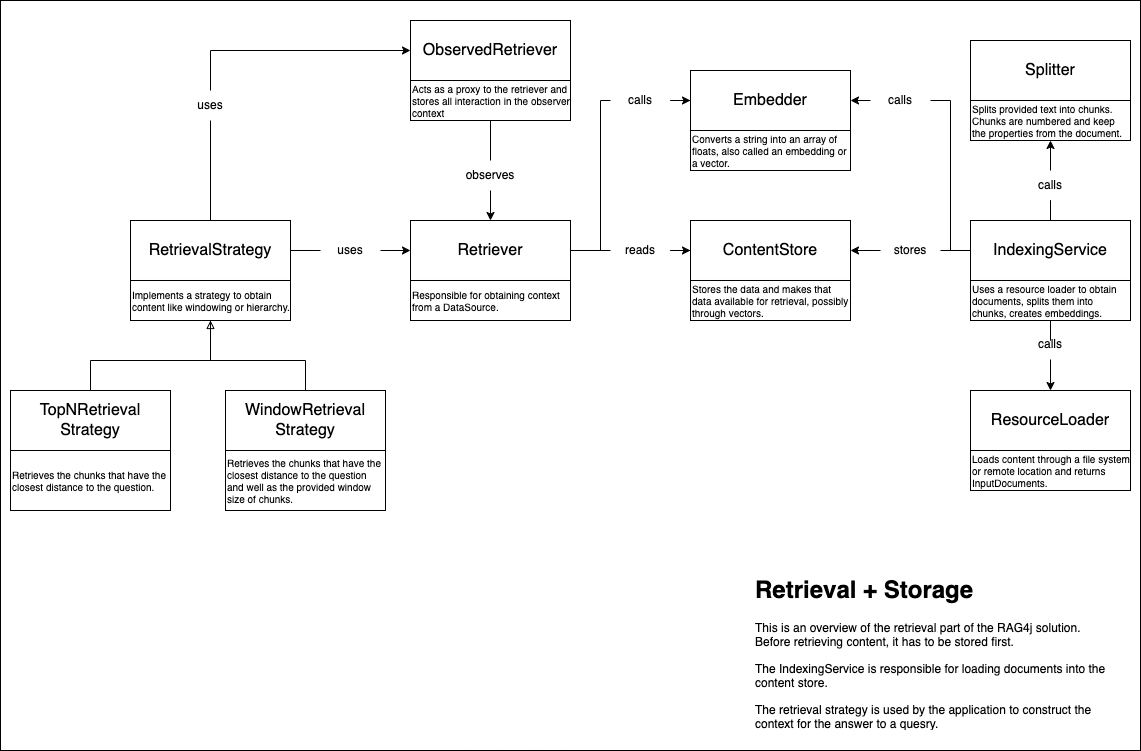

The diagram above was exported from draw.io. Its source (the exported page's mxGraphModel, read from the mxfile embedded in the PNG):
<mxGraphModel dx="2522" dy="1466" grid="1" gridSize="10" guides="1" tooltips="1" connect="1" arrows="1" fold="1" page="1" pageScale="1" pageWidth="1169" pageHeight="827" background="none" math="0" shadow="0">
  <root>
    <mxCell id="0" />
    <mxCell id="1" parent="0" />
    <mxCell id="zN6ritAwGxVms7HTPamY-41" value="" style="rounded=0;whiteSpace=wrap;html=1;" vertex="1" parent="1">
      <mxGeometry x="10" y="70" width="1140" height="750" as="geometry" />
    </mxCell>
    <mxCell id="zN6ritAwGxVms7HTPamY-6" style="edgeStyle=orthogonalEdgeStyle;rounded=0;orthogonalLoop=1;jettySize=auto;html=1;entryX=0;entryY=0.5;entryDx=0;entryDy=0;" edge="1" parent="1" source="zN6ritAwGxVms7HTPamY-8" target="zN6ritAwGxVms7HTPamY-1">
      <mxGeometry relative="1" as="geometry" />
    </mxCell>
    <mxCell id="zN6ritAwGxVms7HTPamY-9" style="edgeStyle=orthogonalEdgeStyle;rounded=0;orthogonalLoop=1;jettySize=auto;html=1;entryX=0;entryY=0.5;entryDx=0;entryDy=0;" edge="1" parent="1" source="zN6ritAwGxVms7HTPamY-11" target="zN6ritAwGxVms7HTPamY-4">
      <mxGeometry relative="1" as="geometry">
        <Array as="points" />
      </mxGeometry>
    </mxCell>
    <mxCell id="z9dz9DGFaDtdoIUOdWWz-1" value="Retriever" style="rounded=0;whiteSpace=wrap;html=1;fontSize=16;" parent="1" vertex="1">
      <mxGeometry x="420" y="290" width="160" height="60" as="geometry" />
    </mxCell>
    <mxCell id="z9dz9DGFaDtdoIUOdWWz-5" style="edgeStyle=orthogonalEdgeStyle;rounded=0;orthogonalLoop=1;jettySize=auto;html=1;" parent="1" source="z9dz9DGFaDtdoIUOdWWz-6" target="z9dz9DGFaDtdoIUOdWWz-1" edge="1">
      <mxGeometry relative="1" as="geometry" />
    </mxCell>
    <mxCell id="z9dz9DGFaDtdoIUOdWWz-22" style="edgeStyle=none;rounded=0;orthogonalLoop=1;jettySize=auto;html=1;entryX=0;entryY=0.5;entryDx=0;entryDy=0;" parent="1" source="z9dz9DGFaDtdoIUOdWWz-23" target="z9dz9DGFaDtdoIUOdWWz-13" edge="1">
      <mxGeometry relative="1" as="geometry">
        <Array as="points">
          <mxPoint x="220" y="120" />
        </Array>
      </mxGeometry>
    </mxCell>
    <mxCell id="z9dz9DGFaDtdoIUOdWWz-2" value="RetrievalStrategy" style="rounded=0;whiteSpace=wrap;html=1;fontSize=16;" parent="1" vertex="1">
      <mxGeometry x="140" y="290" width="160" height="60" as="geometry" />
    </mxCell>
    <mxCell id="z9dz9DGFaDtdoIUOdWWz-3" value="Responsible for obtaining context from a DataSource." style="rounded=0;whiteSpace=wrap;html=1;fontSize=10;align=left;" parent="1" vertex="1">
      <mxGeometry x="420" y="350" width="160" height="40" as="geometry" />
    </mxCell>
    <mxCell id="z9dz9DGFaDtdoIUOdWWz-4" value="Implements a strategy to obtain content like windowing or hierarchy." style="rounded=0;whiteSpace=wrap;html=1;fontSize=10;align=left;" parent="1" vertex="1">
      <mxGeometry x="140" y="350" width="160" height="40" as="geometry" />
    </mxCell>
    <mxCell id="z9dz9DGFaDtdoIUOdWWz-7" value="" style="edgeStyle=orthogonalEdgeStyle;rounded=0;orthogonalLoop=1;jettySize=auto;html=1;endArrow=none;endFill=0;" parent="1" source="z9dz9DGFaDtdoIUOdWWz-2" target="z9dz9DGFaDtdoIUOdWWz-6" edge="1">
      <mxGeometry relative="1" as="geometry">
        <mxPoint x="300" y="320" as="sourcePoint" />
        <mxPoint x="420" y="320" as="targetPoint" />
      </mxGeometry>
    </mxCell>
    <mxCell id="z9dz9DGFaDtdoIUOdWWz-6" value="uses" style="text;html=1;strokeColor=none;fillColor=none;align=center;verticalAlign=middle;whiteSpace=wrap;rounded=0;" parent="1" vertex="1">
      <mxGeometry x="330" y="305" width="60" height="30" as="geometry" />
    </mxCell>
    <mxCell id="z9dz9DGFaDtdoIUOdWWz-13" value="ObservedRetriever" style="rounded=0;whiteSpace=wrap;html=1;fontSize=16;" parent="1" vertex="1">
      <mxGeometry x="420" y="90" width="160" height="60" as="geometry" />
    </mxCell>
    <mxCell id="z9dz9DGFaDtdoIUOdWWz-15" style="edgeStyle=orthogonalEdgeStyle;rounded=0;orthogonalLoop=1;jettySize=auto;html=1;" parent="1" source="z9dz9DGFaDtdoIUOdWWz-16" target="z9dz9DGFaDtdoIUOdWWz-1" edge="1">
      <mxGeometry relative="1" as="geometry" />
    </mxCell>
    <mxCell id="z9dz9DGFaDtdoIUOdWWz-14" value="Acts as a proxy to the retriever and stores all interaction in the observer context" style="rounded=0;whiteSpace=wrap;html=1;fontSize=10;align=left;" parent="1" vertex="1">
      <mxGeometry x="420" y="150" width="160" height="40" as="geometry" />
    </mxCell>
    <mxCell id="z9dz9DGFaDtdoIUOdWWz-17" value="" style="edgeStyle=orthogonalEdgeStyle;rounded=0;orthogonalLoop=1;jettySize=auto;html=1;endArrow=none;endFill=0;" parent="1" source="z9dz9DGFaDtdoIUOdWWz-14" target="z9dz9DGFaDtdoIUOdWWz-16" edge="1">
      <mxGeometry relative="1" as="geometry">
        <mxPoint x="500" y="190" as="sourcePoint" />
        <mxPoint x="500" y="290" as="targetPoint" />
      </mxGeometry>
    </mxCell>
    <mxCell id="z9dz9DGFaDtdoIUOdWWz-16" value="observes" style="text;html=1;strokeColor=none;fillColor=none;align=center;verticalAlign=middle;whiteSpace=wrap;rounded=0;" parent="1" vertex="1">
      <mxGeometry x="470" y="230" width="60" height="30" as="geometry" />
    </mxCell>
    <mxCell id="z9dz9DGFaDtdoIUOdWWz-24" value="" style="edgeStyle=none;rounded=0;orthogonalLoop=1;jettySize=auto;html=1;entryX=0.5;entryY=1;entryDx=0;entryDy=0;endArrow=none;endFill=0;" parent="1" source="z9dz9DGFaDtdoIUOdWWz-2" target="z9dz9DGFaDtdoIUOdWWz-23" edge="1">
      <mxGeometry relative="1" as="geometry">
        <mxPoint x="220" y="290" as="sourcePoint" />
        <mxPoint x="420" y="120" as="targetPoint" />
        <Array as="points" />
      </mxGeometry>
    </mxCell>
    <mxCell id="z9dz9DGFaDtdoIUOdWWz-23" value="uses" style="text;html=1;strokeColor=none;fillColor=none;align=center;verticalAlign=middle;whiteSpace=wrap;rounded=0;" parent="1" vertex="1">
      <mxGeometry x="190" y="160" width="60" height="30" as="geometry" />
    </mxCell>
    <mxCell id="z9dz9DGFaDtdoIUOdWWz-30" style="edgeStyle=none;rounded=0;orthogonalLoop=1;jettySize=auto;html=1;endArrow=none;endFill=0;" parent="1" source="z9dz9DGFaDtdoIUOdWWz-25" target="z9dz9DGFaDtdoIUOdWWz-4" edge="1">
      <mxGeometry relative="1" as="geometry">
        <Array as="points">
          <mxPoint x="315" y="430" />
          <mxPoint x="220" y="430" />
        </Array>
      </mxGeometry>
    </mxCell>
    <mxCell id="z9dz9DGFaDtdoIUOdWWz-25" value="WindowRetrieval&lt;br&gt;Strategy" style="rounded=0;whiteSpace=wrap;html=1;fontSize=16;" parent="1" vertex="1">
      <mxGeometry x="235" y="460" width="160" height="60" as="geometry" />
    </mxCell>
    <mxCell id="z9dz9DGFaDtdoIUOdWWz-26" value="Retrieves the chunks that have the closest distance to the question and well as the provided window size of chunks." style="rounded=0;whiteSpace=wrap;html=1;fontSize=10;align=left;" parent="1" vertex="1">
      <mxGeometry x="235" y="520" width="160" height="60" as="geometry" />
    </mxCell>
    <mxCell id="z9dz9DGFaDtdoIUOdWWz-29" style="edgeStyle=none;rounded=0;orthogonalLoop=1;jettySize=auto;html=1;endArrow=block;endFill=0;" parent="1" source="z9dz9DGFaDtdoIUOdWWz-27" target="z9dz9DGFaDtdoIUOdWWz-4" edge="1">
      <mxGeometry relative="1" as="geometry">
        <Array as="points">
          <mxPoint x="100" y="430" />
          <mxPoint x="220" y="430" />
        </Array>
      </mxGeometry>
    </mxCell>
    <mxCell id="z9dz9DGFaDtdoIUOdWWz-27" value="TopNRetrieval&lt;br&gt;Strategy" style="rounded=0;whiteSpace=wrap;html=1;fontSize=16;" parent="1" vertex="1">
      <mxGeometry x="20" y="460" width="160" height="60" as="geometry" />
    </mxCell>
    <mxCell id="z9dz9DGFaDtdoIUOdWWz-28" value="Retrieves the chunks that have the closest distance to the question." style="rounded=0;whiteSpace=wrap;html=1;fontSize=10;align=left;" parent="1" vertex="1">
      <mxGeometry x="20" y="520" width="160" height="60" as="geometry" />
    </mxCell>
    <mxCell id="z9dz9DGFaDtdoIUOdWWz-31" value="&lt;h1&gt;Retrieval + Storage&lt;/h1&gt;&lt;p&gt;This is an overview of the retrieval part of the RAG4j solution. Before retrieving content, it has to be stored first.&lt;/p&gt;&lt;p&gt;The IndexingService is responsible for loading documents into the content store.&lt;/p&gt;&lt;p&gt;The retrieval strategy is used by the application to construct the context for the answer to a quesry.&amp;nbsp;&lt;/p&gt;" style="text;html=1;strokeColor=none;fillColor=none;spacing=5;spacingTop=-20;whiteSpace=wrap;overflow=hidden;rounded=0;" parent="1" vertex="1">
      <mxGeometry x="760" y="640" width="360" height="160" as="geometry" />
    </mxCell>
    <mxCell id="zN6ritAwGxVms7HTPamY-1" value="ContentStore" style="rounded=0;whiteSpace=wrap;html=1;fontSize=16;" vertex="1" parent="1">
      <mxGeometry x="700" y="290" width="160" height="60" as="geometry" />
    </mxCell>
    <mxCell id="zN6ritAwGxVms7HTPamY-12" style="edgeStyle=orthogonalEdgeStyle;rounded=0;orthogonalLoop=1;jettySize=auto;html=1;" edge="1" parent="1" source="zN6ritAwGxVms7HTPamY-14" target="zN6ritAwGxVms7HTPamY-3">
      <mxGeometry relative="1" as="geometry" />
    </mxCell>
    <mxCell id="zN6ritAwGxVms7HTPamY-15" style="edgeStyle=orthogonalEdgeStyle;rounded=0;orthogonalLoop=1;jettySize=auto;html=1;" edge="1" parent="1" source="zN6ritAwGxVms7HTPamY-23" target="zN6ritAwGxVms7HTPamY-37">
      <mxGeometry relative="1" as="geometry" />
    </mxCell>
    <mxCell id="zN6ritAwGxVms7HTPamY-17" style="edgeStyle=orthogonalEdgeStyle;rounded=0;orthogonalLoop=1;jettySize=auto;html=1;" edge="1" parent="1" source="zN6ritAwGxVms7HTPamY-25" target="zN6ritAwGxVms7HTPamY-1">
      <mxGeometry relative="1" as="geometry" />
    </mxCell>
    <mxCell id="zN6ritAwGxVms7HTPamY-30" style="edgeStyle=orthogonalEdgeStyle;rounded=0;orthogonalLoop=1;jettySize=auto;html=1;entryX=1;entryY=0.5;entryDx=0;entryDy=0;endArrow=none;endFill=0;" edge="1" parent="1" source="zN6ritAwGxVms7HTPamY-2" target="zN6ritAwGxVms7HTPamY-29">
      <mxGeometry relative="1" as="geometry" />
    </mxCell>
    <mxCell id="zN6ritAwGxVms7HTPamY-2" value="IndexingService" style="rounded=0;whiteSpace=wrap;html=1;fontSize=16;" vertex="1" parent="1">
      <mxGeometry x="980" y="290" width="160" height="60" as="geometry" />
    </mxCell>
    <mxCell id="zN6ritAwGxVms7HTPamY-3" value="ResourceLoader" style="rounded=0;whiteSpace=wrap;html=1;fontSize=16;" vertex="1" parent="1">
      <mxGeometry x="980" y="460" width="160" height="60" as="geometry" />
    </mxCell>
    <mxCell id="zN6ritAwGxVms7HTPamY-4" value="Embedder" style="rounded=0;whiteSpace=wrap;html=1;fontSize=16;" vertex="1" parent="1">
      <mxGeometry x="700" y="140" width="160" height="60" as="geometry" />
    </mxCell>
    <mxCell id="zN6ritAwGxVms7HTPamY-5" value="Splitter" style="rounded=0;whiteSpace=wrap;html=1;fontSize=16;" vertex="1" parent="1">
      <mxGeometry x="980" y="110" width="160" height="60" as="geometry" />
    </mxCell>
    <mxCell id="zN6ritAwGxVms7HTPamY-7" value="" style="edgeStyle=orthogonalEdgeStyle;rounded=0;orthogonalLoop=1;jettySize=auto;html=1;entryX=0;entryY=0.5;entryDx=0;entryDy=0;endArrow=none;endFill=0;" edge="1" parent="1" source="z9dz9DGFaDtdoIUOdWWz-1" target="zN6ritAwGxVms7HTPamY-8">
      <mxGeometry relative="1" as="geometry">
        <mxPoint x="580" y="320" as="sourcePoint" />
        <mxPoint x="670" y="320" as="targetPoint" />
      </mxGeometry>
    </mxCell>
    <mxCell id="zN6ritAwGxVms7HTPamY-8" value="reads" style="text;html=1;strokeColor=none;fillColor=none;align=center;verticalAlign=middle;whiteSpace=wrap;rounded=0;" vertex="1" parent="1">
      <mxGeometry x="620" y="305" width="60" height="30" as="geometry" />
    </mxCell>
    <mxCell id="zN6ritAwGxVms7HTPamY-10" value="" style="edgeStyle=orthogonalEdgeStyle;rounded=0;orthogonalLoop=1;jettySize=auto;html=1;entryX=0;entryY=0.5;entryDx=0;entryDy=0;endArrow=none;endFill=0;" edge="1" parent="1" source="z9dz9DGFaDtdoIUOdWWz-1" target="zN6ritAwGxVms7HTPamY-11">
      <mxGeometry relative="1" as="geometry">
        <mxPoint x="580" y="320" as="sourcePoint" />
        <mxPoint x="700" y="170" as="targetPoint" />
        <Array as="points">
          <mxPoint x="610" y="320" />
          <mxPoint x="610" y="170" />
        </Array>
      </mxGeometry>
    </mxCell>
    <mxCell id="zN6ritAwGxVms7HTPamY-11" value="calls" style="text;html=1;strokeColor=none;fillColor=none;align=center;verticalAlign=middle;whiteSpace=wrap;rounded=0;" vertex="1" parent="1">
      <mxGeometry x="620" y="155" width="60" height="30" as="geometry" />
    </mxCell>
    <mxCell id="zN6ritAwGxVms7HTPamY-13" value="" style="edgeStyle=orthogonalEdgeStyle;rounded=0;orthogonalLoop=1;jettySize=auto;html=1;endArrow=none;endFill=0;exitX=0.5;exitY=1;exitDx=0;exitDy=0;" edge="1" parent="1" source="zN6ritAwGxVms7HTPamY-39" target="zN6ritAwGxVms7HTPamY-14">
      <mxGeometry relative="1" as="geometry">
        <mxPoint x="1060" y="350" as="sourcePoint" />
        <mxPoint x="1060" y="414" as="targetPoint" />
      </mxGeometry>
    </mxCell>
    <mxCell id="zN6ritAwGxVms7HTPamY-14" value="calls" style="text;html=1;strokeColor=none;fillColor=none;align=center;verticalAlign=middle;whiteSpace=wrap;rounded=0;" vertex="1" parent="1">
      <mxGeometry x="1030" y="399" width="60" height="30" as="geometry" />
    </mxCell>
    <mxCell id="zN6ritAwGxVms7HTPamY-22" value="" style="edgeStyle=orthogonalEdgeStyle;rounded=0;orthogonalLoop=1;jettySize=auto;html=1;endArrow=none;endFill=0;" edge="1" parent="1" source="zN6ritAwGxVms7HTPamY-2" target="zN6ritAwGxVms7HTPamY-23">
      <mxGeometry relative="1" as="geometry">
        <mxPoint x="1060" y="290" as="sourcePoint" />
        <mxPoint x="1060" y="200" as="targetPoint" />
      </mxGeometry>
    </mxCell>
    <mxCell id="zN6ritAwGxVms7HTPamY-23" value="calls" style="text;html=1;strokeColor=none;fillColor=none;align=center;verticalAlign=middle;whiteSpace=wrap;rounded=0;" vertex="1" parent="1">
      <mxGeometry x="1030" y="240" width="60" height="30" as="geometry" />
    </mxCell>
    <mxCell id="zN6ritAwGxVms7HTPamY-24" value="" style="edgeStyle=orthogonalEdgeStyle;rounded=0;orthogonalLoop=1;jettySize=auto;html=1;endArrow=none;endFill=0;" edge="1" parent="1" source="zN6ritAwGxVms7HTPamY-2" target="zN6ritAwGxVms7HTPamY-25">
      <mxGeometry relative="1" as="geometry">
        <mxPoint x="980" y="320" as="sourcePoint" />
        <mxPoint x="860" y="320" as="targetPoint" />
      </mxGeometry>
    </mxCell>
    <mxCell id="zN6ritAwGxVms7HTPamY-25" value="stores" style="text;html=1;strokeColor=none;fillColor=none;align=center;verticalAlign=middle;whiteSpace=wrap;rounded=0;" vertex="1" parent="1">
      <mxGeometry x="890" y="305" width="60" height="30" as="geometry" />
    </mxCell>
    <mxCell id="zN6ritAwGxVms7HTPamY-35" style="rounded=0;orthogonalLoop=1;jettySize=auto;html=1;entryX=1;entryY=0.5;entryDx=0;entryDy=0;" edge="1" parent="1" source="zN6ritAwGxVms7HTPamY-29" target="zN6ritAwGxVms7HTPamY-4">
      <mxGeometry relative="1" as="geometry" />
    </mxCell>
    <mxCell id="zN6ritAwGxVms7HTPamY-29" value="calls" style="text;html=1;strokeColor=none;fillColor=none;align=center;verticalAlign=middle;whiteSpace=wrap;rounded=0;" vertex="1" parent="1">
      <mxGeometry x="880" y="155" width="60" height="30" as="geometry" />
    </mxCell>
    <mxCell id="zN6ritAwGxVms7HTPamY-33" value="Converts a string into an array of floats, also called an embedding or a vector." style="rounded=0;whiteSpace=wrap;html=1;fontSize=10;align=left;" vertex="1" parent="1">
      <mxGeometry x="700" y="200" width="160" height="40" as="geometry" />
    </mxCell>
    <mxCell id="zN6ritAwGxVms7HTPamY-36" value="Stores the data and makes that data available for retrieval, possibly through vectors." style="rounded=0;whiteSpace=wrap;html=1;fontSize=10;align=left;" vertex="1" parent="1">
      <mxGeometry x="700" y="350" width="160" height="40" as="geometry" />
    </mxCell>
    <mxCell id="zN6ritAwGxVms7HTPamY-37" value="Splits provided text into chunks. Chunks are numbered and keep the properties from the document." style="rounded=0;whiteSpace=wrap;html=1;fontSize=10;align=left;" vertex="1" parent="1">
      <mxGeometry x="980" y="170" width="160" height="40" as="geometry" />
    </mxCell>
    <mxCell id="zN6ritAwGxVms7HTPamY-38" value="Loads content through a file system or remote location and returns InputDocuments." style="rounded=0;whiteSpace=wrap;html=1;fontSize=10;align=left;" vertex="1" parent="1">
      <mxGeometry x="980" y="520" width="160" height="40" as="geometry" />
    </mxCell>
    <mxCell id="zN6ritAwGxVms7HTPamY-39" value="Uses a resource loader to obtain documents, splits them into chunks, creates embeddings." style="rounded=0;whiteSpace=wrap;html=1;fontSize=10;align=left;" vertex="1" parent="1">
      <mxGeometry x="980" y="350" width="160" height="40" as="geometry" />
    </mxCell>
  </root>
</mxGraphModel>